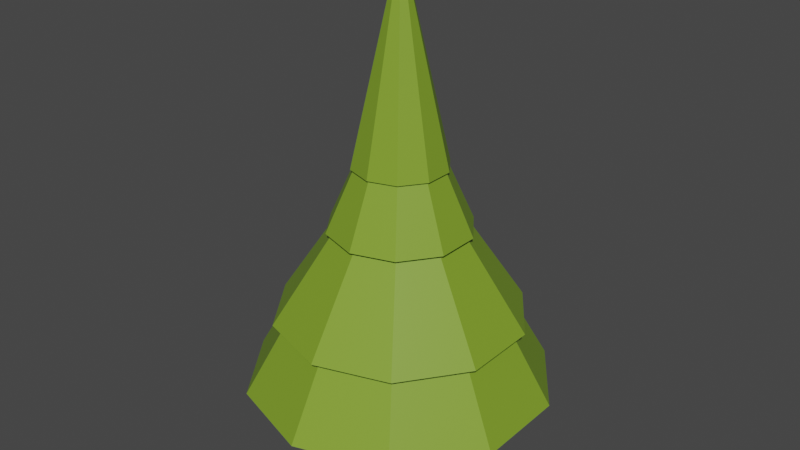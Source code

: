 # Source: simple_tree.blend  (saved by Blender 2.80.75; exported with 4.5.12 LTS)
import bpy
from mathutils import Matrix  # noqa: F401  (used for matrix-valued properties, if any)

bpy.ops.wm.read_factory_settings(use_empty=True)
scene = bpy.context.scene
scene.name = 'Scene'

# ---- collections
col_collection = bpy.data.collections.new('Collection'); scene.collection.children.link(col_collection)

# ---- materials (node trees are filled in below, after node groups)
mat_tree_head = bpy.data.materials.new('tree_head')
mat_tree_head.use_transparent_shadow = False
mat_tree_trunk = bpy.data.materials.new('tree_trunk')
mat_tree_trunk.use_transparent_shadow = False

# ---- material node trees
mat_tree_head.use_nodes = True; mat_tree_head.node_tree.nodes.clear()
_N = mat_tree_head.node_tree.nodes; _L = mat_tree_head.node_tree.links
n0 = _N.new('ShaderNodeOutputMaterial'); n0.name = 'Material Output'; n0.location = (300, 300)
n1 = _N.new('ShaderNodeBsdfPrincipled'); n1.name = 'Principled BSDF'; n1.location = (10, 300)
n1.distribution = 'GGX'
n1.subsurface_method = 'BURLEY'
n1.inputs[0].default_value = (0.2091, 0.3493, 0.02626, 1.0)
n1.inputs[3].default_value = 1.45
n1.inputs[27].default_value = (0.0, 0.0, 0.0, 1.0)
n1.inputs[28].default_value = 1.0
_L.new(n1.outputs[0], n0.inputs[0])
n0.is_active_output = True
mat_tree_trunk.use_nodes = True; mat_tree_trunk.node_tree.nodes.clear()
_N = mat_tree_trunk.node_tree.nodes; _L = mat_tree_trunk.node_tree.links
n0 = _N.new('ShaderNodeOutputMaterial'); n0.name = 'Material Output'; n0.location = (300, 300)
n1 = _N.new('ShaderNodeBsdfPrincipled'); n1.name = 'Principled BSDF'; n1.location = (10, 300)
n1.distribution = 'GGX'
n1.subsurface_method = 'BURLEY'
n1.inputs[0].default_value = (0.09285, 0.04564, 0.00622, 1.0)
n1.inputs[3].default_value = 1.45
n1.inputs[27].default_value = (0.0, 0.0, 0.0, 1.0)
n1.inputs[28].default_value = 1.0
_L.new(n1.outputs[0], n0.inputs[0])
n0.is_active_output = True

# ---- world
world_world = bpy.data.worlds.new('World'); scene.world = world_world
world_world.use_nodes = True; world_world.node_tree.nodes.clear()
_N = world_world.node_tree.nodes; _L = world_world.node_tree.links
n0 = _N.new('ShaderNodeOutputWorld'); n0.name = 'World Output'; n0.location = (300, 300)
n1 = _N.new('ShaderNodeBackground'); n1.name = 'Background'; n1.location = (10, 300)
n1.inputs[0].default_value = (0.05088, 0.05088, 0.05088, 1.0)
_L.new(n1.outputs[0], n0.inputs[0])
n0.is_active_output = True
world_world.color = (0.05088, 0.05088, 0.05088)
world_world.use_sun_shadow = False
world_world.sun_shadow_jitter_overblur = 0.0

# ---- meshes
me_pine_tree = bpy.data.meshes.new('pine_tree')
me_pine_tree.from_pydata([(-0.009045, 0.8067, -2.964), (-0.009045, 0.5595, -2.191), (0.5587, 0.5693, -2.963), (0.4457, 0.395, -2.193), (0.7914, 0.001596, -2.961), (0.6321, 0.001596, -2.195), (0.5587, -0.5661, -2.963), (0.4457, -0.3918, -2.193), (-0.009045, -0.8035, -2.964), (-0.009045, -0.5563, -2.191), (-0.5767, -0.5661, -2.963), (-0.4638, -0.3918, -2.193), (-0.8094, 0.001596, -2.961), (-0.6502, 0.001596, -2.195), (-0.5767, 0.5693, -2.963), (-0.4638, 0.395, -2.193), (0.08557, 0.08136, 1.843), (-0.007024, 0.1143, 1.845), (0.1249, 0.001253, 1.836), (0.08527, -0.07859, 1.846), (-0.006975, -0.1113, 1.849), (-0.1017, -0.08042, 1.827), (-0.1435, 0.001307, 1.81), (-0.102, 0.08325, 1.824), (-0.009045, 1.765, -1.976), (-1.046, 1.428, -1.976), (-1.686, 0.5466, -1.976), (-1.686, -0.5434, -1.976), (-1.046, -1.425, -1.976), (-0.009045, -1.762, -1.976), (1.028, -1.425, -1.976), (1.668, -0.5434, -1.976), (1.668, 0.5466, -1.976), (1.028, 1.428, -1.976), (-0.009045, 1.765, -1.976), (-1.046, 1.428, -1.976), (-1.686, 0.5466, -1.976), (-1.686, -0.5434, -1.976), (-1.046, -1.425, -1.976), (-0.009045, -1.762, -1.976), (1.028, -1.425, -1.976), (1.668, -0.5434, -1.976), (1.668, 0.5466, -1.976), (1.028, 1.428, -1.976), (0.002461, 0.6822, -0.2415), (-0.3988, 0.5518, -0.2415), (-0.6468, 0.2105, -0.2415), (-0.6468, -0.2114, -0.2415), (-0.3988, -0.5527, -0.2415), (0.002461, -0.6831, -0.2415), (0.4037, -0.5527, -0.2415), (0.6517, -0.2114, -0.2415), (0.6517, 0.2105, -0.2415), (0.4037, 0.5518, -0.2415), (0.002461, 0.6822, -0.2415), (-0.3988, 0.5518, -0.2415), (-0.6468, 0.2105, -0.2415), (-0.6468, -0.2114, -0.2415), (-0.3988, -0.5527, -0.2415), (0.002461, -0.6831, -0.2415), (0.4037, -0.5527, -0.2415), (0.6517, -0.2114, -0.2415), (0.6517, 0.2105, -0.2415), (0.4037, 0.5518, -0.2415), (0.002461, 1.411, -1.075), (-0.8274, 1.142, -1.075), (-1.34, 0.4358, -1.075), (-1.34, -0.4367, -1.075), (-0.8274, -1.143, -1.075), (0.002461, -1.412, -1.075), (0.8323, -1.143, -1.075), (1.345, -0.4367, -1.075), (1.345, 0.4358, -1.075), (0.8323, 1.142, -1.075), (0.002461, 1.411, -1.075), (-0.8274, 1.142, -1.075), (-1.34, 0.4358, -1.075), (-1.34, -0.4367, -1.075), (-0.8274, -1.143, -1.075), (0.002461, -1.412, -1.075), (0.8323, -1.143, -1.075), (1.345, -0.4367, -1.075), (1.345, 0.4358, -1.075), (0.8323, 1.142, -1.075), (0.002461, 0.402, 0.2819), (-0.2341, 0.3252, 0.2819), (-0.3803, 0.1239, 0.2819), (-0.3803, -0.1248, 0.2819), (-0.2341, -0.3261, 0.2819), (0.002461, -0.4029, 0.2819), (0.239, -0.3261, 0.2819), (0.3852, -0.1248, 0.2819), (0.3852, 0.1239, 0.2819), (0.239, 0.3252, 0.2819), (0.002461, 0.7428, -0.1041), (-0.4344, 0.6009, -0.1041), (-0.7044, 0.2292, -0.1041), (-0.7044, -0.2301, -0.1041), (-0.4344, -0.6018, -0.1041), (0.002461, -0.7437, -0.1041), (0.4393, -0.6018, -0.1041), (0.7094, -0.2301, -0.1041), (0.7094, 0.2292, -0.1041), (0.4393, 0.6009, -0.1041), (0.002461, 0.2762, 0.9471), (-0.1602, 0.2234, 0.9471), (-0.2607, 0.08504, 0.9471), (-0.2607, -0.08594, 0.9471), (-0.1602, -0.2243, 0.9471), (0.002461, -0.2771, 0.9471), (0.1651, -0.2243, 0.9471), (0.2656, -0.08594, 0.9471), (0.2656, 0.08504, 0.9471), (0.1651, 0.2234, 0.9471), (0.002461, 0.2762, 0.9471), (-0.1602, 0.2234, 0.9471), (-0.2607, 0.08504, 0.9471), (-0.2607, -0.08594, 0.9471), (-0.1602, -0.2243, 0.9471), (0.002461, -0.2771, 0.9471), (0.1651, -0.2243, 0.9471), (0.2656, -0.08594, 0.9471), (0.2656, 0.08504, 0.9471), (0.1651, 0.2234, 0.9471), (0.002461, 0.4366, 0.6765), (-0.2544, 0.3531, 0.6765), (-0.4132, 0.1346, 0.6765), (-0.4132, -0.1355, 0.6765), (-0.2544, -0.354, 0.6765), (0.002461, -0.4375, 0.6765), (0.2593, -0.354, 0.6765), (0.4181, -0.1355, 0.6765), (0.4181, 0.1346, 0.6765), (0.2593, 0.3531, 0.6765), (0.002461, -0.0568, 2.833), (0.03558, -0.04603, 2.833), (0.05605, -0.01786, 2.833), (0.05605, 0.01696, 2.833), (0.03558, 0.04514, 2.833), (0.002461, 0.0559, 2.833), (-0.03066, 0.04514, 2.833), (-0.05113, 0.01696, 2.833), (-0.05113, -0.01786, 2.833), (-0.03066, -0.04603, 2.833), (0.002461, 0.2601, 1.52), (-0.1507, 0.2104, 1.52), (-0.2454, 0.08008, 1.52), (-0.2454, -0.08098, 1.52), (-0.1507, -0.2113, 1.52), (0.002461, -0.261, 1.52), (0.1556, -0.2113, 1.52), (0.2503, -0.08098, 1.52), (0.2503, 0.08008, 1.52), (0.1556, 0.2104, 1.52), (0.002461, 0.2601, 1.52), (-0.1507, 0.2104, 1.52), (-0.2454, 0.08008, 1.52), (-0.2454, -0.08098, 1.52), (-0.1507, -0.2113, 1.52), (0.002461, -0.261, 1.52), (0.1556, -0.2113, 1.52), (0.2503, -0.08098, 1.52), (0.2503, 0.08008, 1.52), (0.1556, 0.2104, 1.52), (0.002461, -0.02839, 2.588), (0.01888, -0.02305, 2.588), (0.02903, -0.009085, 2.588), (0.02903, 0.008184, 2.588), (0.01888, 0.02215, 2.588), (0.002461, 0.02749, 2.588), (-0.01396, 0.02215, 2.588), (-0.02411, 0.008184, 2.588), (-0.02411, -0.009085, 2.588), (-0.01396, -0.02305, 2.588), (0.002461, 0.2601, 1.52), (-0.1507, 0.2104, 1.52), (-0.2454, 0.08008, 1.52), (-0.2454, -0.08098, 1.52), (-0.1507, -0.2113, 1.52), (0.002461, -0.261, 1.52), (0.1556, -0.2113, 1.52), (0.2503, -0.08098, 1.52), (0.2503, 0.08008, 1.52), (0.1556, 0.2104, 1.52), (0.001745, 0.2441, -1.761), (-0.1439, 0.2004, -1.754), (-0.2353, 0.07672, -1.752), (-0.2351, -0.07739, -1.752), (-0.1438, -0.2009, -1.755), (0.001735, -0.2445, -1.761), (0.1473, -0.2005, -1.756), (0.2383, -0.07715, -1.754), (0.2385, 0.07649, -1.753), (0.1473, 0.1999, -1.756), (0.002446, 1.552, -1.733), (-0.9087, 1.254, -1.734), (-1.47, 0.478, -1.734), (-1.47, -0.479, -1.734), (-0.9089, -1.255, -1.734), (0.002448, -1.553, -1.733), (0.9143, -1.256, -1.734), (1.477, -0.4796, -1.734), (1.477, 0.4787, -1.734), (0.9141, 1.254, -1.734)], [(115, 114), (116, 115), (117, 116), (118, 117), (119, 118), (120, 119), (121, 120), (122, 121), (123, 122), (114, 123), (175, 174), (176, 175), (177, 176), (178, 177), (179, 178), (180, 179), (181, 180), (182, 181), (183, 182), (174, 183)], [(0, 1, 3, 2), (2, 3, 5, 4), (4, 5, 7, 6), (6, 7, 9, 8), (8, 9, 11, 10), (10, 11, 13, 12), (7, 5, 18, 19), (12, 13, 15, 14), (14, 15, 1, 0), (0, 2, 4, 6, 8, 10, 12, 14), (16, 17, 23, 22, 21, 20, 19, 18), (13, 11, 21, 22), (9, 7, 19, 20), (15, 13, 22, 23), (5, 3, 16, 18), (11, 9, 20, 21), (1, 15, 23, 17), (3, 1, 17, 16), (25, 24, 34, 35), (32, 31, 41, 42), (29, 28, 38, 39), (26, 25, 35, 36), (33, 32, 42, 43), (30, 29, 39, 40), (27, 26, 36, 37), (24, 33, 43, 34), (31, 30, 40, 41), (28, 27, 37, 38), (42, 41, 51, 52), (39, 38, 48, 49), (36, 35, 45, 46), (43, 42, 52, 53), (40, 39, 49, 50), (37, 36, 46, 47), (34, 43, 53, 44), (41, 40, 50, 51), (38, 37, 47, 48), (35, 34, 44, 45), (56, 55, 65, 66), (63, 62, 72, 73), (60, 59, 69, 70), (57, 56, 66, 67), (54, 63, 73, 64), (61, 60, 70, 71), (58, 57, 67, 68), (55, 54, 64, 65), (62, 61, 71, 72), (59, 58, 68, 69), (73, 72, 82, 83), (70, 69, 79, 80), (67, 66, 76, 77), (64, 73, 83, 74), (71, 70, 80, 81), (68, 67, 77, 78), (65, 64, 74, 75), (72, 71, 81, 82), (69, 68, 78, 79), (66, 65, 75, 76), (80, 79, 89, 90), (77, 76, 86, 87), (74, 83, 93, 84), (81, 80, 90, 91), (78, 77, 87, 88), (75, 74, 84, 85), (82, 81, 91, 92), (79, 78, 88, 89), (76, 75, 85, 86), (83, 82, 92, 93), (101, 100, 110, 111), (98, 97, 107, 108), (95, 94, 104, 105), (102, 101, 111, 112), (99, 98, 108, 109), (96, 95, 105, 106), (103, 102, 112, 113), (100, 99, 109, 110), (97, 96, 106, 107), (94, 103, 113, 104), (125, 124, 134, 135), (132, 131, 141, 142), (129, 128, 138, 139), (126, 125, 135, 136), (133, 132, 142, 143), (130, 129, 139, 140), (127, 126, 136, 137), (124, 133, 143, 134), (131, 130, 140, 141), (128, 127, 137, 138), (149, 148, 158, 159), (146, 145, 155, 156), (153, 152, 162, 163), (150, 149, 159, 160), (147, 146, 156, 157), (144, 153, 163, 154), (151, 150, 160, 161), (148, 147, 157, 158), (145, 144, 154, 155), (152, 151, 161, 162), (159, 158, 168, 169), (156, 155, 165, 166), (163, 162, 172, 173), (160, 159, 169, 170), (157, 156, 166, 167), (154, 163, 173, 164), (161, 160, 170, 171), (158, 157, 167, 168), (155, 154, 164, 165), (162, 161, 171, 172), (190, 189, 199, 200), (187, 186, 196, 197), (184, 193, 203, 194), (191, 190, 200, 201), (188, 187, 197, 198), (185, 184, 194, 195), (192, 191, 201, 202), (189, 188, 198, 199), (186, 185, 195, 196), (193, 192, 202, 203)])
me_pine_tree.polygons.foreach_set('material_index', [1, 1, 1, 1, 1, 1, 1, 1, 1, 1, 0, 1, 1, 1, 1, 1, 1, 1, 0, 0, 0, 0, 0, 0, 0, 0, 0, 0, 0, 0, 0, 0, 0, 0, 0, 0, 0, 0, 0, 0, 0, 0, 0, 0, 0, 0, 0, 0, 0, 0, 0, 0, 0, 0, 0, 0, 0, 0, 0, 0, 0, 0, 0, 0, 0, 0, 0, 0, 0, 0, 0, 0, 0, 0, 0, 0, 0, 0, 0, 0, 0, 0, 0, 0, 0, 0, 0, 0, 0, 0, 0, 0, 0, 0, 0, 0, 0, 0, 0, 0, 0, 0, 0, 0, 0, 0, 0, 0, 0, 0, 0, 0, 0, 0, 0, 0, 0, 0])
_uv = me_pine_tree.uv_layers.new(name='UVMap')
_uv.uv.foreach_set('vector', [1.0, 0.5, 1.0, 1.0, 0.875, 1.0, 0.875, 0.5, 0.875, 0.5, 0.875, 1.0, 0.75, 1.0, 0.75, 0.5, 0.75, 0.5, 0.75, 1.0, 0.625, 1.0, 0.625, 0.5, 0.625, 0.5, 0.625, 1.0, 0.5, 1.0, 0.5, 0.5, 0.5, 0.5, 0.5, 1.0, 0.375, 1.0, 0.375, 0.5, 0.375, 0.5, 0.375, 1.0, 0.25, 1.0, 0.25, 0.5, 0.625, 1.0, 0.75, 1.0, 0.75, 1.0, 0.625, 1.0, 0.25, 0.5, 0.25, 1.0, 0.125, 1.0, 0.125, 0.5, 0.125, 0.5, 0.125, 1.0, 0.0, 1.0, 0.0, 0.5, 0.75, 0.49, 0.9197, 0.4197, 0.99, 0.25, 0.9197, 0.08029, 0.75, 0.01, 0.5803, 0.08029, 0.51, 0.25, 0.5803, 0.4197, 0.4197, 0.4197, 0.25, 0.49, 0.08029, 0.4197, 0.01, 0.25, 0.08029, 0.08029, 0.25, 0.01, 0.4197, 0.08029, 0.49, 0.25, 0.25, 1.0, 0.375, 1.0, 0.375, 1.0, 0.25, 1.0, 0.5, 1.0, 0.625, 1.0, 0.625, 1.0, 0.5, 1.0, 0.125, 1.0, 0.25, 1.0, 0.25, 1.0, 0.125, 1.0, 0.75, 1.0, 0.875, 1.0, 0.875, 1.0, 0.75, 1.0, 0.375, 1.0, 0.5, 1.0, 0.5, 1.0, 0.375, 1.0, 0.0, 1.0, 0.125, 1.0, 0.125, 1.0, 0.0, 1.0, 0.875, 1.0, 1.0, 1.0, 1.0, 1.0, 0.875, 1.0, 0.0, 0.0, 0.0, 0.0, 0.0, 0.0, 0.0, 0.0, 0.0, 0.0, 0.0, 0.0, 0.0, 0.0, 0.0, 0.0, 0.0, 0.0, 0.0, 0.0, 0.0, 0.0, 0.0, 0.0, 0.0, 0.0, 0.0, 0.0, 0.0, 0.0, 0.0, 0.0, 0.0, 0.0, 0.0, 0.0, 0.0, 0.0, 0.0, 0.0, 0.0, 0.0, 0.0, 0.0, 0.0, 0.0, 0.0, 0.0, 0.0, 0.0, 0.0, 0.0, 0.0, 0.0, 0.0, 0.0, 0.0, 0.0, 0.0, 0.0, 0.0, 0.0, 0.0, 0.0, 0.0, 0.0, 0.0, 0.0, 0.0, 0.0, 0.0, 0.0, 0.0, 0.0, 0.0, 0.0, 0.0, 0.0, 0.0, 0.0, 0.0, 0.0, 0.0, 0.0, 0.0, 0.0, 0.0, 0.0, 0.0, 0.0, 0.0, 0.0, 0.0, 0.0, 0.0, 0.0, 0.0, 0.0, 0.0, 0.0, 0.0, 0.0, 0.0, 0.0, 0.0, 0.0, 0.0, 0.0, 0.0, 0.0, 0.0, 0.0, 0.0, 0.0, 0.0, 0.0, 0.0, 0.0, 0.0, 0.0, 0.0, 0.0, 0.0, 0.0, 0.0, 0.0, 0.0, 0.0, 0.0, 0.0, 0.0, 0.0, 0.0, 0.0, 0.0, 0.0, 0.0, 0.0, 0.0, 0.0, 0.0, 0.0, 0.0, 0.0, 0.0, 0.0, 0.0, 0.0, 0.0, 0.0, 0.0, 0.0, 0.0, 0.0, 0.0, 0.0, 0.0, 0.0, 0.0, 0.0, 0.0, 0.0, 0.0, 0.0, 0.0, 0.0, 0.0, 0.0, 0.0, 0.0, 0.0, 0.0, 0.0, 0.0, 0.0, 0.0, 0.0, 0.0, 0.0, 0.0, 0.0, 0.0, 0.0, 0.0, 0.0, 0.0, 0.0, 0.0, 0.0, 0.0, 0.0, 0.0, 0.0, 0.0, 0.0, 0.0, 0.0, 0.0, 0.0, 0.0, 0.0, 0.0, 0.0, 0.0, 0.0, 0.0, 0.0, 0.0, 0.0, 0.0, 0.0, 0.0, 0.0, 0.0, 0.0, 0.0, 0.0, 0.0, 0.0, 0.0, 0.0, 0.0, 0.0, 0.0, 0.0, 0.0, 0.0, 0.0, 0.0, 0.0, 0.0, 0.0, 0.0, 0.0, 0.0, 0.0, 0.0, 0.0, 0.0, 0.0, 0.0, 0.0, 0.0, 0.0, 0.0, 0.0, 0.0, 0.0, 0.0, 0.0, 0.0, 0.0, 0.0, 0.0, 0.0, 0.0, 0.0, 0.0, 0.0, 0.0, 0.0, 0.0, 0.0, 0.0, 0.0, 0.0, 0.0, 0.0, 0.0, 0.0, 0.0, 0.0, 0.0, 0.0, 0.0, 0.0, 0.0, 0.0, 0.0, 0.0, 0.0, 0.0, 0.0, 0.0, 0.0, 0.0, 0.0, 0.0, 0.0, 0.0, 0.0, 0.0, 0.0, 0.0, 0.0, 0.0, 0.0, 0.0, 0.0, 0.0, 0.0, 0.0, 0.0, 0.0, 0.0, 0.0, 0.0, 0.0, 0.0, 0.0, 0.0, 0.0, 0.0, 0.0, 0.0, 0.0, 0.0, 0.0, 0.0, 0.0, 0.0, 0.0, 0.0, 0.0, 0.0, 0.0, 0.0, 0.0, 0.0, 0.0, 0.0, 0.0, 0.0, 0.0, 0.0, 0.0, 0.0, 0.0, 0.0, 0.0, 0.0, 0.0, 0.0, 0.0, 0.0, 0.0, 0.0, 0.0, 0.0, 0.0, 0.0, 0.0, 0.0, 0.0, 0.0, 0.0, 0.0, 0.0, 0.0, 0.0, 0.0, 0.0, 0.0, 0.0, 0.0, 0.0, 0.0, 0.0, 0.0, 0.0, 0.0, 0.0, 0.0, 0.0, 0.0, 0.0, 0.0, 0.0, 0.0, 0.0, 0.0, 0.0, 0.0, 0.0, 0.0, 0.0, 0.0, 0.0, 0.0, 0.0, 0.0, 0.0, 0.0, 0.0, 0.0, 0.0, 0.0, 0.0, 0.0, 0.0, 0.0, 0.0, 0.0, 0.0, 0.0, 0.0, 0.0, 0.0, 0.0, 0.0, 0.0, 0.0, 0.0, 0.0, 0.0, 0.0, 0.0, 0.0, 0.0, 0.0, 0.0, 0.0, 0.0, 0.0, 0.0, 0.0, 0.0, 0.0, 0.0, 0.0, 0.0, 0.0, 0.0, 0.0, 0.0, 0.0, 0.0, 0.0, 0.0, 0.0, 0.0, 0.0, 0.0, 0.0, 0.0, 0.0, 0.0, 0.0, 0.0, 0.0, 0.0, 0.0, 0.0, 0.0, 0.0, 0.0, 0.0, 0.0, 0.0, 0.0, 0.0, 0.0, 0.0, 0.0, 0.0, 0.0, 0.0, 0.0, 0.0, 0.0, 0.0, 0.0, 0.0, 0.0, 0.0, 0.0, 0.0, 0.0, 0.0, 0.0, 0.0, 0.0, 0.0, 0.0, 0.0, 0.0, 0.0, 0.0, 0.0, 0.0, 0.0, 0.0, 0.0, 0.0, 0.0, 0.0, 0.0, 0.0, 0.0, 0.0, 0.0, 0.0, 0.0, 0.0, 0.0, 0.0, 0.0, 0.0, 0.0, 0.0, 0.0, 0.0, 0.0, 0.0, 0.0, 0.0, 0.0, 0.0, 0.0, 0.0, 0.0, 0.0, 0.0, 0.0, 0.0, 0.0, 0.0, 0.0, 0.0, 0.0, 0.0, 0.0, 0.0, 0.0, 0.0, 0.0, 0.0, 0.0, 0.0, 0.0, 0.0, 0.0, 0.0, 0.0, 0.0, 0.0, 0.0, 0.0, 0.0, 0.0, 0.0, 0.0, 0.0, 0.0, 0.0, 0.0, 0.0, 0.0, 0.0, 0.0, 0.0, 0.0, 0.0, 0.0, 0.0, 0.0, 0.0, 0.0, 0.0, 0.0, 0.0, 0.0, 0.0, 0.0, 0.0, 0.0, 0.0, 0.0, 0.0, 0.0, 0.0, 0.0, 0.0, 0.0, 0.0, 0.0, 0.0, 0.0, 0.0, 0.0, 0.0, 0.0, 0.0, 0.0, 0.0, 0.0, 0.0, 0.0, 0.0, 0.0, 0.0, 0.0, 0.0, 0.0, 0.0, 0.0, 0.0, 0.0, 0.0, 0.0, 0.0, 0.0, 0.0, 0.0, 0.0, 0.0, 0.0, 0.0, 0.0, 0.0, 0.0, 0.0, 0.0, 0.0, 0.0, 0.0, 0.0, 0.0, 0.0, 0.0, 0.0, 0.0, 0.0, 0.0, 0.0, 0.0, 0.0, 0.0, 0.0, 0.0, 0.0, 0.0, 0.0, 0.0, 0.0, 0.0, 0.0, 0.0, 0.0, 0.0, 0.0, 0.0, 0.0, 0.0, 0.0, 0.0, 0.0, 0.0, 0.0, 0.0, 0.0, 0.0, 0.0, 0.0, 0.0, 0.0, 0.0, 0.0, 0.0, 0.0, 0.0, 0.0, 0.0, 0.0, 0.0, 0.0, 0.0, 0.0, 0.0, 0.0, 0.0, 0.0, 0.0, 0.0, 0.0, 0.0, 0.0, 0.0, 0.0, 0.0, 0.0, 0.0, 0.0, 0.0, 0.0, 0.0, 0.0, 0.0, 0.0, 0.0, 0.0, 0.0, 0.0, 0.0, 0.0, 0.0, 0.0, 0.0, 0.0, 0.0, 0.0, 0.0, 0.0, 0.0, 0.0, 0.0, 0.0, 0.0, 0.0, 0.0, 0.0, 0.0, 0.0, 0.0, 0.0, 0.0, 0.0, 0.0, 0.0, 0.0, 0.0, 0.0, 0.0, 0.0, 0.0, 0.0, 0.0, 0.0, 0.0, 0.0, 0.0, 0.0, 0.0, 0.0, 0.0, 0.0, 0.0, 0.0, 0.0, 0.0, 0.0, 0.0, 0.0, 0.0, 0.0, 0.0, 0.0, 0.0, 0.0, 0.0, 0.0, 0.0, 0.0, 0.0, 0.0, 0.0, 0.0, 0.0, 0.0, 0.0, 0.0, 0.0, 0.0, 0.0, 0.0, 0.0, 0.0, 0.0, 0.0, 0.0, 0.0, 0.0, 0.0, 0.0, 0.0, 0.0, 0.0, 0.0, 0.0, 0.0, 0.0, 0.0, 0.0, 0.0, 0.0, 0.0, 0.0, 0.0, 0.0, 0.0])
me_pine_tree.materials.append(mat_tree_head)
me_pine_tree.materials.append(mat_tree_trunk)
me_pine_tree.use_remesh_preserve_volume = False
me_pine_tree.use_remesh_preserve_attributes = False
me_pine_tree.use_mirror_vertex_groups = False
me_pine_tree.update()

# ---- objects
ob_tree = bpy.data.objects.new('tree', me_pine_tree)

# ---- transforms, parenting, visibility, modifiers, constraints
ob_tree.location = (0.0, 0.0, 7.323)
ob_tree.scale = (2.5, 2.5, 2.5)
ob_tree.lineart.crease_threshold = 0.0
_m = ob_tree.modifiers.new('Solidify', 'SOLIDIFY')
_m.thickness = 0.14
_m.nonmanifold_thickness_mode = 'FIXED'
_m.nonmanifold_merge_threshold = 0.0003

# ---- collection membership
col_collection.objects.link(ob_tree)

# ---- scene / render settings (as saved in the file)
scene.frame_start = 1; scene.frame_end = 250; scene.frame_set(1)
scene.render.engine = 'BLENDER_EEVEE_NEXT'
scene.cycles.use_denoising = False
scene.cycles.samples = 128
scene.cycles.sampling_pattern = 'TABULATED_SOBOL'
scene.cycles.use_adaptive_sampling = False
scene.cycles.use_light_tree = False
scene.view_settings.view_transform = 'Filmic'
bpy.context.view_layer.update()

# ---- added for rendering (the .blend has no active camera and no usable light): camera, sun
cam_auto = bpy.data.cameras.new('AutoCamera')
cam_auto.lens = 50.0
cam_auto.sensor_width = 36.0
cam_auto.clip_end = 1000.0
ob_auto_camera = bpy.data.objects.new('AutoCamera', cam_auto)
scene.collection.objects.link(ob_auto_camera)
ob_auto_camera.location = (18.0106, -21.6361, 21.6247)
ob_auto_camera.rotation_euler = (1.09748, -7.21219e-08, 0.694738)
scene.camera = ob_auto_camera
light_auto_sun = bpy.data.lights.new('AutoSun', 'SUN')
light_auto_sun.energy = 3.0
light_auto_sun.angle = 0.0523599
ob_auto_sun = bpy.data.objects.new('AutoSun', light_auto_sun)
scene.collection.objects.link(ob_auto_sun)
ob_auto_sun.rotation_euler = (0.872665, 0.174533, 0.523599)
bpy.context.view_layer.update()
